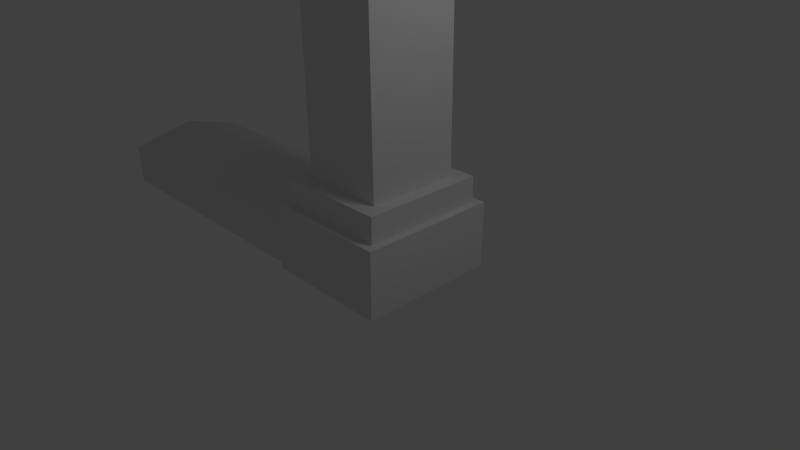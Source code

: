 # Source: tomb.blend  (saved by Blender 2.57.0; exported with 4.5.12 LTS)
import bpy
from mathutils import Matrix  # noqa: F401  (used for matrix-valued properties, if any)

bpy.ops.wm.read_factory_settings(use_empty=True)
scene = bpy.context.scene
scene.name = 'Scene'

# ---- collections
col_collection_1 = bpy.data.collections.new('Collection 1'); scene.collection.children.link(col_collection_1)

# ---- materials (node trees are filled in below, after node groups)
mat_material = bpy.data.materials.new('Material')
mat_material.alpha_threshold = 0.0
mat_material.use_transparent_shadow = False
mat_material.roughness = 0.5
mat_material.line_color = (0.0, 0.0, 0.0, 1.0)

# ---- material node trees

# ---- world
world_world = bpy.data.worlds.new('World'); scene.world = world_world
world_world.color = (0.05088, 0.05088, 0.05088)
world_world.use_sun_shadow = False
world_world.sun_shadow_jitter_overblur = 0.0
world_world.cycles.sampling_method = 'MANUAL'
world_world.cycles.sample_map_resolution = 256

# ---- cameras
cam_camera = bpy.data.cameras.new('Camera')
cam_camera.clip_end = 100.0
cam_camera.lens = 35.0
cam_camera.ortho_scale = 7.314
cam_camera.dof.focus_distance = 0.0
cam_camera.dof.aperture_fstop = 128.0

# ---- lights
light_lamp = bpy.data.lights.new('Lamp', 'POINT')
light_lamp.transmission_factor = 0.0
light_lamp.cutoff_distance = 30.0
light_lamp.energy = 100.0
light_lamp.shadow_buffer_clip_start = 1.001
light_lamp.shadow_soft_size = 1.0
light_lamp.shadow_maximum_resolution = 0.006
light_lamp.use_absolute_resolution = True
light_lamp.cycles.use_multiple_importance_sampling = False

# ---- meshes
me_cube = bpy.data.meshes.new('Cube')
me_cube.from_pydata([(-1.121, 1.212, -0.3928), (-1.121, -0.7883, -0.3928), (-5.725, -0.7883, -0.3928), (-5.725, 1.212, -0.3928), (-1.121, 1.212, 0.3266), (-1.121, -0.7883, 0.3266), (-5.725, -0.7883, 0.2673), (-5.725, 1.212, 0.2673), (-5.725, 0.299, -0.3928), (-1.121, 0.299, 0.5816), (-5.725, 0.299, 0.5224), (-1.121, 1.212, 0.3266), (-1.121, 1.212, -0.3928), (-1.121, 1.297, -0.3967), (-1.121, 1.294, 0.3228), (0.8788, 1.296, -0.3967), (0.8788, 1.315, 0.6382), (-1.121, 1.316, 0.6382), (-1.12, -0.8722, 0.6469), (0.8801, -0.8736, 0.647), (0.8801, -0.8921, -0.388), (-1.12, -0.8907, -0.388), (0.8801, -0.8736, 0.647), (-1.12, -0.8722, 0.6469), (-1.121, 1.316, 0.6382), (0.8788, 1.315, 0.6382), (0.8788, 1.315, 0.6382), (-1.121, 1.316, 0.6382), (-1.12, -0.8722, 0.6469), (0.8801, -0.8736, 0.647), (0.7633, -0.7458, 0.6464), (-1.003, -0.7446, 0.6464), (-1.004, 1.188, 0.6387), (0.7621, 1.187, 0.6388), (0.762, 1.193, 1.046), (-1.004, 1.194, 1.046), (-1.003, -0.7385, 1.054), (0.7632, -0.7397, 1.054), (0.5447, -0.5002, 1.053), (-0.785, -0.4992, 1.053), (-0.7859, 0.9555, 1.047), (0.5438, 0.9546, 1.048), (0.5437, 0.9621, 4.107), (-0.7859, 0.963, 4.107), (-0.785, -0.4917, 4.113), (0.5446, -0.4926, 4.113), (0.7209, -0.6855, 4.114), (-0.961, -0.6843, 4.114), (-0.9622, 1.156, 4.106), (0.7197, 1.155, 4.106), (0.7197, 1.155, 4.295), (-0.9622, 1.157, 4.295), (-0.961, -0.6836, 4.302), (0.7209, -0.6847, 4.302), (0.03468, 0.06601, 4.526), (-0.2758, 0.06623, 4.526), (-0.276, 0.4059, 4.525), (0.03446, 0.4057, 4.525), (0.03443, 0.4093, 5.214), (-0.276, 0.4095, 5.214), (-0.2758, 0.06987, 5.215), (0.03465, 0.06966, 5.215), (0.03465, 0.06966, 5.515), (-0.2758, 0.06987, 5.515), (-0.276, 0.4095, 5.514), (0.03443, 0.4093, 5.514), (0.03443, 0.4105, 5.814), (-0.276, 0.4107, 5.814), (-0.2758, 0.07107, 5.815), (0.03464, 0.07085, 5.815), (-0.276, -0.2301, 5.515), (0.03444, -0.2303, 5.515), (0.03444, -0.2303, 5.215), (-0.276, -0.2301, 5.215), (0.03464, 0.7093, 5.514), (-0.2758, 0.7095, 5.514), (-0.2758, 0.7095, 5.214), (0.03464, 0.7093, 5.214)], [], [(1, 5, 6, 2), (4, 0, 3, 7), (7, 10, 9, 4), (10, 6, 5, 9), (6, 10, 8, 2), (10, 7, 3, 8), (1, 2, 8), (0, 8, 3), (0, 1, 8), (0, 4, 11, 12), (12, 11, 14, 13), (21, 19, 18), (21, 20, 19), (14, 17, 16), (13, 14, 15), (14, 16, 15), (1, 20, 21), (12, 13, 15), (1, 12, 15), (1, 15, 20), (15, 19, 20), (15, 16, 19), (11, 17, 14), (9, 17, 11), (5, 18, 9), (1, 21, 18, 5), (9, 18, 17), (17, 18, 23, 24), (19, 16, 25, 22), (18, 19, 22, 23), (16, 17, 24, 25), (25, 24, 27, 26), (23, 22, 29, 28), (22, 25, 26, 29), (24, 23, 28, 27), (27, 28, 31, 32), (29, 26, 33, 30), (28, 29, 30, 31), (26, 27, 32, 33), (33, 32, 35, 34), (31, 30, 37, 36), (30, 33, 34, 37), (32, 31, 36, 35), (35, 36, 39, 40), (37, 34, 41, 38), (36, 37, 38, 39), (34, 35, 40, 41), (41, 40, 43, 42), (39, 38, 45, 44), (38, 41, 42, 45), (40, 39, 44, 43), (43, 44, 47, 48), (45, 42, 49, 46), (44, 45, 46, 47), (42, 43, 48, 49), (49, 48, 51, 50), (47, 46, 53, 52), (46, 49, 50, 53), (48, 47, 52, 51), (51, 52, 55, 56), (53, 50, 57, 54), (52, 53, 54, 55), (50, 51, 56, 57), (57, 56, 59, 58), (55, 54, 61, 60), (54, 57, 58, 61), (56, 55, 60, 59), (59, 60, 63, 64), (61, 58, 65, 62), (65, 64, 67, 66), (63, 62, 69, 68), (62, 65, 66, 69), (64, 63, 68, 67), (66, 67, 68, 69), (62, 63, 70, 71), (61, 62, 71, 72), (63, 60, 73, 70), (60, 61, 72, 73), (73, 72, 71, 70), (64, 65, 74, 75), (65, 58, 77, 74), (59, 64, 75, 76), (58, 59, 76, 77), (77, 76, 75, 74)])
_uv = me_cube.uv_layers.new(name='UVTex')
_uv.uv.foreach_set('vector', [0.8292, 0.7847, 0.8964, 0.7849, 0.8919, 0.355, 0.8303, 0.3548, 0.762, 0.3548, 0.8292, 0.355, 0.8278, 0.785, 0.7661, 0.7848, 0.2519, 0.4991, 0.1665, 0.4991, 0.1667, 0.06914, 0.2521, 0.06918, 0.1665, 0.4991, 0.0652, 0.499, 0.06536, 0.06909, 0.1667, 0.06914, 0.3183, 0.9718, 0.3418, 0.8703, 0.2564, 0.8705, 0.2566, 0.972, 0.3418, 0.8703, 0.3178, 0.7851, 0.2562, 0.7852, 0.2564, 0.8705, 0.2522, 0.4991, 0.2521, 0.06914, 0.3536, 0.06911, 0.4389, 0.499, 0.3536, 0.06911, 0.4388, 0.06909, 0.4389, 0.499, 0.2522, 0.4991, 0.3536, 0.06911, 0.0652, 0.06909, 0.0652, 0.06909, 0.0652, 0.06909, 0.0652, 0.06909, 0.5744, 0.8368, 0.5073, 0.8366, 0.5076, 0.8443, 0.5748, 0.8448, 0.3423, 0.7851, 0.4385, 0.9721, 0.4389, 0.7853, 0.3423, 0.7851, 0.3418, 0.9718, 0.4385, 0.9721, 0.762, 0.9719, 0.7326, 0.972, 0.732, 0.7852, 0.8292, 0.9717, 0.762, 0.9719, 0.8287, 0.785, 0.762, 0.9719, 0.732, 0.7852, 0.8287, 0.785, 0.7619, 0.3644, 0.5751, 0.3548, 0.7619, 0.3549, 0.762, 0.5512, 0.762, 0.5592, 0.5753, 0.5591, 0.7619, 0.3644, 0.762, 0.5512, 0.5753, 0.5591, 0.7619, 0.3644, 0.5753, 0.5591, 0.5751, 0.3548, 0.8292, 0.7863, 0.9259, 0.9892, 0.8293, 0.9906, 0.8292, 0.7863, 0.9258, 0.7849, 0.9259, 0.9892, 0.5073, 0.8366, 0.4781, 0.8462, 0.5076, 0.8443, 0.4838, 0.7513, 0.4781, 0.8462, 0.5073, 0.8366, 0.508, 0.6498, 0.4781, 0.6419, 0.4838, 0.7513, 0.5751, 0.6501, 0.5747, 0.6405, 0.4781, 0.6419, 0.508, 0.6498, 0.4838, 0.7513, 0.4781, 0.6419, 0.4781, 0.8462, 0.0652, 0.06909, 0.0652, 0.06909, 0.0652, 0.06909, 0.0652, 0.06909, 0.0652, 0.06909, 0.0652, 0.06909, 0.0652, 0.06909, 0.0652, 0.06909, 0.0652, 0.06909, 0.0652, 0.06909, 0.0652, 0.06909, 0.0652, 0.06909, 0.0652, 0.06909, 0.0652, 0.06909, 0.0652, 0.06909, 0.0652, 0.06909, 0.0652, 0.06909, 0.0652, 0.06909, 0.0652, 0.06909, 0.0652, 0.06909, 0.0652, 0.06909, 0.0652, 0.06909, 0.0652, 0.06909, 0.0652, 0.06909, 0.0652, 0.06909, 0.0652, 0.06909, 0.0652, 0.06909, 0.0652, 0.06909, 0.0652, 0.06909, 0.0652, 0.06909, 0.0652, 0.06909, 0.0652, 0.06909, 0.0652, 0.7035, 0.06543, 0.4992, 0.07632, 0.5111, 0.07612, 0.6915, 0.2522, 0.4991, 0.2519, 0.7034, 0.2411, 0.6915, 0.2413, 0.5111, 0.06543, 0.4992, 0.2522, 0.4991, 0.2413, 0.5111, 0.07632, 0.5111, 0.2519, 0.7034, 0.0652, 0.7035, 0.07612, 0.6915, 0.2411, 0.6915, 0.477, 0.6405, 0.4774, 0.8054, 0.4394, 0.8056, 0.4389, 0.6406, 0.8968, 0.3548, 0.8964, 0.5197, 0.9344, 0.5198, 0.9348, 0.3549, 0.276, 0.68, 0.2759, 0.4995, 0.3139, 0.4991, 0.314, 0.6795, 0.7381, 0.7396, 0.738, 0.5592, 0.7, 0.5596, 0.7001, 0.7401, 0.5751, 0.3548, 0.5753, 0.1744, 0.5957, 0.1967, 0.5955, 0.3325, 0.7403, 0.1743, 0.7401, 0.3548, 0.7197, 0.3325, 0.7198, 0.1967, 0.5753, 0.1744, 0.7403, 0.1743, 0.7198, 0.1967, 0.5957, 0.1967, 0.7401, 0.3548, 0.5751, 0.3548, 0.5955, 0.3325, 0.7197, 0.3325, 0.4389, 0.7847, 0.3148, 0.7851, 0.314, 0.4994, 0.4381, 0.4991, 0.5751, 0.8449, 0.6993, 0.8452, 0.7, 0.5595, 0.5759, 0.5592, 0.4393, 0.3548, 0.5751, 0.3548, 0.5748, 0.6405, 0.4389, 0.6405, 0.4389, 0.3548, 0.5748, 0.3548, 0.5751, 0.06909, 0.4393, 0.06913, 0.881, 0.3368, 0.8809, 0.201, 0.8973, 0.183, 0.8974, 0.3548, 0.7567, 0.2009, 0.7568, 0.3367, 0.7404, 0.3547, 0.7403, 0.1829, 0.8809, 0.201, 0.7567, 0.2009, 0.7403, 0.1829, 0.8973, 0.183, 0.7568, 0.3367, 0.881, 0.3368, 0.8974, 0.3548, 0.7404, 0.3547, 0.08282, 0.7035, 0.08326, 0.8605, 0.06564, 0.8606, 0.0652, 0.7035, 0.7004, 0.7401, 0.7, 0.8971, 0.7176, 0.8972, 0.718, 0.7401, 0.2583, 0.6709, 0.2582, 0.4991, 0.2759, 0.4991, 0.2759, 0.6709, 0.7557, 0.731, 0.7557, 0.5592, 0.7381, 0.5592, 0.7381, 0.731, 0.09493, 0.8753, 0.09512, 0.7035, 0.1591, 0.7734, 0.159, 0.8051, 0.2522, 0.7035, 0.252, 0.8753, 0.188, 0.8051, 0.1881, 0.7734, 0.09512, 0.7035, 0.2522, 0.7035, 0.1881, 0.7734, 0.1591, 0.7734, 0.252, 0.8753, 0.09493, 0.8753, 0.159, 0.8051, 0.188, 0.8051, 0.6043, 0.1334, 0.5753, 0.1335, 0.5751, 0.06917, 0.6041, 0.06909, 0.6043, 0.1334, 0.6333, 0.1335, 0.6334, 0.06918, 0.6045, 0.0691, 0.4836, 0.8588, 0.5127, 0.8462, 0.5383, 0.9052, 0.5092, 0.9178, 0.6708, 0.9682, 0.6999, 0.9556, 0.6742, 0.8966, 0.6451, 0.9092, 0.6451, 0.9092, 0.6742, 0.8966, 0.6632, 0.8709, 0.6341, 0.8835, 0.5092, 0.9178, 0.5383, 0.9052, 0.5494, 0.9309, 0.5203, 0.9435, 0.6322, 0.1453, 0.6322, 0.1742, 0.6042, 0.1743, 0.6041, 0.1453, 0.6335, 0.0691, 0.6334, 0.09809, 0.6614, 0.09816, 0.6615, 0.06917, 0.5203, 0.9435, 0.5494, 0.9309, 0.5605, 0.9566, 0.5314, 0.9692, 0.6341, 0.8835, 0.6632, 0.8709, 0.6521, 0.8452, 0.623, 0.8578, 0.6041, 0.1743, 0.5751, 0.1743, 0.5752, 0.1426, 0.6041, 0.1426, 0.314, 0.68, 0.314, 0.709, 0.286, 0.709, 0.286, 0.68, 0.5092, 0.9178, 0.5203, 0.9435, 0.4945, 0.9545, 0.4835, 0.9288, 0.6632, 0.8709, 0.6742, 0.8966, 0.7, 0.8856, 0.689, 0.8599, 0.6883, 0.1453, 0.6883, 0.1743, 0.6603, 0.1743, 0.6603, 0.1453, 0.6335, 0.1044, 0.6334, 0.1334, 0.6614, 0.1335, 0.6615, 0.1045, 0.6615, 0.1335, 0.6615, 0.1045, 0.6895, 0.1045, 0.6895, 0.1335, 0.5494, 0.9309, 0.5383, 0.9052, 0.5641, 0.8942, 0.5751, 0.9199, 0.6451, 0.9092, 0.6341, 0.8835, 0.6084, 0.8945, 0.6194, 0.9202, 0.6615, 0.09815, 0.6615, 0.06916, 0.6895, 0.06917, 0.6895, 0.09816, 0.6602, 0.1453, 0.6603, 0.1742, 0.6323, 0.1743, 0.6322, 0.1453])
me_cube.materials.append(mat_material)
me_cube.use_remesh_preserve_volume = False
me_cube.use_remesh_preserve_attributes = False
me_cube.use_mirror_x = True
me_cube.update()

# ---- objects
ob_cube = bpy.data.objects.new('Cube', me_cube)
ob_lamp = bpy.data.objects.new('Lamp', light_lamp)
ob_camera = bpy.data.objects.new('Camera', cam_camera)

# ---- transforms, parenting, visibility, modifiers, constraints
ob_cube.location = (0.0, 0.0, 0.0)
ob_cube.lock_rotations_4d = False
ob_cube.empty_display_type = 'ARROWS'
ob_cube.lineart.crease_threshold = 0.0
ob_cube.use_mesh_mirror_x = True
ob_lamp.location = (4.076, 1.005, 5.904)
ob_lamp.rotation_euler = (0.6503, 0.05522, 1.866)
ob_lamp.lock_rotations_4d = False
ob_lamp.empty_display_type = 'ARROWS'
ob_lamp.color = (0.0, 0.0, 0.0, 0.0)
ob_lamp.lineart.crease_threshold = 0.0
ob_camera.location = (7.481, -6.508, 5.344)
ob_camera.rotation_euler = (1.109, 0.01082, 0.8149)
ob_camera.lock_rotations_4d = False
ob_camera.empty_display_type = 'ARROWS'
ob_camera.color = (0.0, 0.0, 0.0, 0.0)
ob_camera.display_type = 'WIRE'
ob_camera.lineart.crease_threshold = 0.0

# ---- collection membership
col_collection_1.objects.link(ob_cube)
col_collection_1.objects.link(ob_lamp)
col_collection_1.objects.link(ob_camera)

# ---- scene / render settings (as saved in the file)
scene.camera = ob_camera
scene.frame_start = 1; scene.frame_end = 250; scene.frame_set(1)
scene.render.engine = 'BLENDER_EEVEE_NEXT'
scene.render.image_settings.color_mode = 'RGB'
scene.render.image_settings.compression = 90
scene.render.resolution_percentage = 50
scene.render.dither_intensity = 0.0
scene.render.bake_margin = 2
scene.render.bake_bias = 0.0
scene.cycles.use_denoising = False
scene.cycles.samples = 10
scene.cycles.sampling_pattern = 'TABULATED_SOBOL'
scene.cycles.light_sampling_threshold = 0.0
scene.cycles.use_adaptive_sampling = False
scene.cycles.use_light_tree = False
scene.cycles.blur_glossy = 0.0
scene.cycles.volume_bounces = 1
scene.cycles.pixel_filter_type = 'GAUSSIAN'
scene.cycles.sample_clamp_indirect = 0.0
scene.view_settings.view_transform = 'Standard'
bpy.context.view_layer.update()
